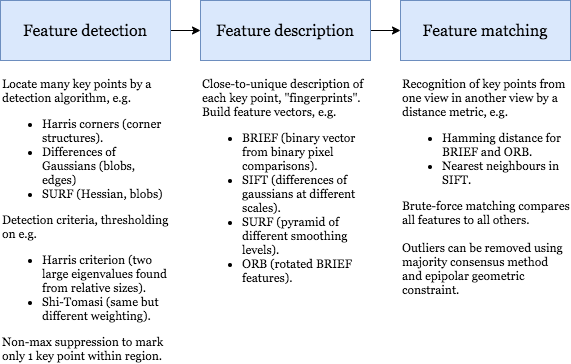

The diagram above was exported from draw.io. Its source (the exported page's mxGraphModel, read from the mxfile embedded in the PNG):
<mxGraphModel dx="1092" dy="847" grid="1" gridSize="10" guides="1" tooltips="1" connect="1" arrows="1" fold="1" page="1" pageScale="1" pageWidth="827" pageHeight="1169" math="0" shadow="0">
  <root>
    <mxCell id="0" />
    <mxCell id="1" parent="0" />
    <mxCell id="2" style="edgeStyle=orthogonalEdgeStyle;rounded=0;orthogonalLoop=1;jettySize=auto;html=1;exitX=1;exitY=0.5;exitDx=0;exitDy=0;entryX=0;entryY=0.5;entryDx=0;entryDy=0;fontFamily=Georgia;" edge="1" source="3" target="5" parent="1">
      <mxGeometry relative="1" as="geometry" />
    </mxCell>
    <mxCell id="3" value="Feature detection" style="rounded=0;whiteSpace=wrap;html=1;fontFamily=Georgia;fillColor=#dae8fc;strokeColor=#6c8ebf;fontSize=16;" vertex="1" parent="1">
      <mxGeometry x="40" y="40" width="170" height="60" as="geometry" />
    </mxCell>
    <mxCell id="4" style="edgeStyle=orthogonalEdgeStyle;rounded=0;orthogonalLoop=1;jettySize=auto;html=1;exitX=1;exitY=0.5;exitDx=0;exitDy=0;entryX=0;entryY=0.5;entryDx=0;entryDy=0;fontFamily=Georgia;" edge="1" source="5" target="6" parent="1">
      <mxGeometry relative="1" as="geometry" />
    </mxCell>
    <mxCell id="5" value="Feature description" style="rounded=0;whiteSpace=wrap;html=1;fontFamily=Georgia;fillColor=#dae8fc;strokeColor=#6c8ebf;fontSize=16;" vertex="1" parent="1">
      <mxGeometry x="240" y="40" width="170" height="60" as="geometry" />
    </mxCell>
    <mxCell id="6" value="Feature matching" style="rounded=0;whiteSpace=wrap;html=1;fontFamily=Georgia;fillColor=#dae8fc;strokeColor=#6c8ebf;fontSize=16;" vertex="1" parent="1">
      <mxGeometry x="440" y="40" width="170" height="60" as="geometry" />
    </mxCell>
    <mxCell id="7" value="&lt;div&gt;Locate many key points by a detection algorithm, e.g.&lt;/div&gt;&lt;ul&gt;&lt;li&gt;Harris corners (corner structures).&lt;/li&gt;&lt;li&gt;Differences of Gaussians (blobs, edges)&lt;/li&gt;&lt;li&gt;SURF (Hessian, blobs)&lt;/li&gt;&lt;/ul&gt;&lt;span&gt;Detection criteria, thresholding on e.g.&lt;br&gt;&lt;ul&gt;&lt;li&gt;Harris criterion (two large eigenvalues found from relative sizes).&lt;/li&gt;&lt;li&gt;Shi-Tomasi (same but different weighting).&lt;/li&gt;&lt;/ul&gt;Non-max suppression to mark only 1 key point within region.&lt;br&gt;&lt;/span&gt;" style="text;html=1;strokeColor=none;fillColor=none;align=left;verticalAlign=top;whiteSpace=wrap;rounded=0;spacing=2;labelPosition=center;verticalLabelPosition=middle;fontFamily=Georgia;" vertex="1" parent="1">
      <mxGeometry x="40" y="110" width="170" height="90" as="geometry" />
    </mxCell>
    <mxCell id="8" value="&lt;div&gt;Close-to-unique description of each key point, &quot;fingerprints&quot;. Build feature vectors, e.g.&amp;nbsp;&lt;/div&gt;&lt;ul&gt;&lt;li&gt;BRIEF (binary vector from binary pixel comparisons).&lt;/li&gt;&lt;li&gt;SIFT (differences of gaussians at different scales).&lt;/li&gt;&lt;li&gt;SURF (pyramid of different smoothing levels).&lt;/li&gt;&lt;li&gt;&lt;span&gt;ORB (rotated BRIEF features).&lt;/span&gt;&lt;br&gt;&lt;/li&gt;&lt;/ul&gt;" style="text;html=1;strokeColor=none;fillColor=none;align=left;verticalAlign=top;whiteSpace=wrap;rounded=0;spacing=2;labelPosition=center;verticalLabelPosition=middle;fontFamily=Georgia;" vertex="1" parent="1">
      <mxGeometry x="240" y="110" width="170" height="90" as="geometry" />
    </mxCell>
    <mxCell id="9" value="&lt;div&gt;Recognition of key points from one view in another view by a distance metric,&amp;nbsp;&lt;span&gt;e.g.&amp;nbsp;&lt;/span&gt;&lt;/div&gt;&lt;ul&gt;&lt;li&gt;Hamming distance for BRIEF and ORB.&lt;/li&gt;&lt;li&gt;Nearest neighbours in SIFT.&lt;/li&gt;&lt;/ul&gt;Brute-force matching compares all features to all others.&lt;br&gt;&lt;br&gt;Outliers can be removed using majority consensus method and epipolar geometric constraint." style="text;html=1;strokeColor=none;fillColor=none;align=left;verticalAlign=top;whiteSpace=wrap;rounded=0;spacing=2;labelPosition=center;verticalLabelPosition=middle;fontFamily=Georgia;" vertex="1" parent="1">
      <mxGeometry x="440" y="110" width="170" height="90" as="geometry" />
    </mxCell>
  </root>
</mxGraphModel>